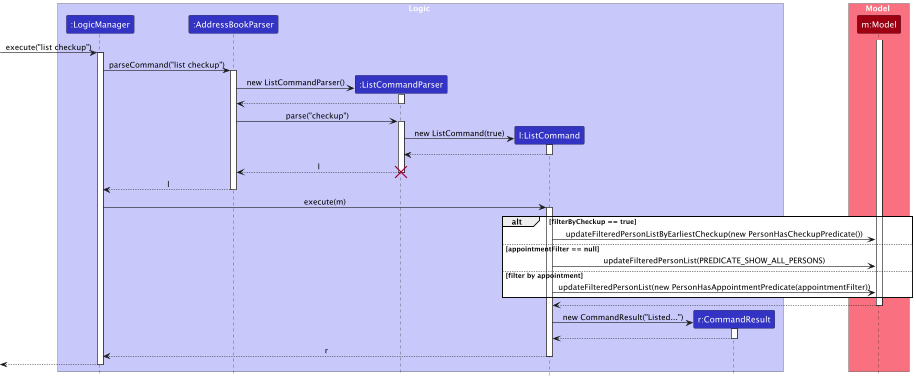

The diagram above was rendered by PlantUML. Its source (embedded in the PNG):
@startuml
!include style.puml
skinparam ArrowFontStyle plain

box Logic LOGIC_COLOR_T1
participant ":LogicManager" as LogicManager LOGIC_COLOR
participant ":AddressBookParser" as AddressBookParser LOGIC_COLOR
participant ":ListCommandParser" as ListCommandParser LOGIC_COLOR
participant "l:ListCommand" as ListCommand LOGIC_COLOR
participant "r:CommandResult" as CommandResult LOGIC_COLOR
end box

box Model MODEL_COLOR_T1
participant "m:Model" as Model MODEL_COLOR
end box

[-> LogicManager : execute("list checkup")
activate LogicManager

LogicManager -> AddressBookParser : parseCommand("list checkup")
activate AddressBookParser

create ListCommandParser
AddressBookParser -> ListCommandParser : new ListCommandParser()
activate ListCommandParser
ListCommandParser --> AddressBookParser
deactivate ListCommandParser

AddressBookParser -> ListCommandParser : parse("checkup")
activate ListCommandParser

create ListCommand
ListCommandParser -> ListCommand : new ListCommand(true)
activate ListCommand
ListCommand --> ListCommandParser
deactivate ListCommand

ListCommandParser --> AddressBookParser : l
deactivate ListCommandParser
destroy ListCommandParser

AddressBookParser --> LogicManager : l
deactivate AddressBookParser

LogicManager -> ListCommand : execute(m)
activate ListCommand

alt filterByCheckup == true
    ListCommand -> Model : updateFilteredPersonListByEarliestCheckup(new PersonHasCheckupPredicate())
else appointmentFilter == null
    ListCommand -> Model : updateFilteredPersonList(PREDICATE_SHOW_ALL_PERSONS)
else filter by appointment
    ListCommand -> Model : updateFilteredPersonList(new PersonHasAppointmentPredicate(appointmentFilter))
end
activate Model
Model --> ListCommand
deactivate Model

create CommandResult
ListCommand -> CommandResult : new CommandResult("Listed...")
activate CommandResult
CommandResult --> ListCommand
deactivate CommandResult

ListCommand --> LogicManager : r
deactivate ListCommand

[<-- LogicManager
deactivate LogicManager
@enduml